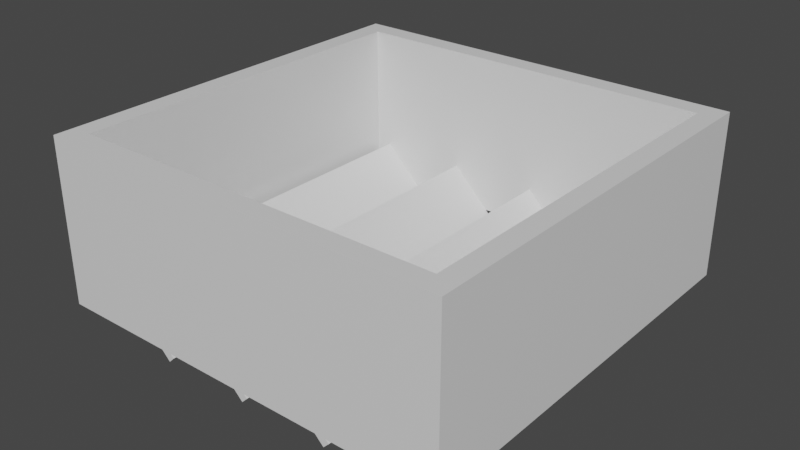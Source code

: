 # Source: rejillaPredef.blend  (saved by Blender 2.83.18; exported with 4.5.12 LTS)
import bpy
from mathutils import Matrix  # noqa: F401  (used for matrix-valued properties, if any)

bpy.ops.wm.read_factory_settings(use_empty=True)
scene = bpy.context.scene
scene.name = 'Scene'

# ---- collections
col_collection = bpy.data.collections.new('Collection'); scene.collection.children.link(col_collection)

# ---- materials (node trees are filled in below, after node groups)
mat_material = bpy.data.materials.new('Material')
mat_material.alpha_threshold = 0.0
mat_material.use_transparent_shadow = False
mat_material.line_color = (0.0, 0.0, 0.0, 1.0)
mat_material_001 = bpy.data.materials.new('Material.001')
mat_material_001.alpha_threshold = 0.0
mat_material_001.use_transparent_shadow = False
mat_material_001.line_color = (0.0, 0.0, 0.0, 1.0)
mat_material_002 = bpy.data.materials.new('Material.002')
mat_material_002.alpha_threshold = 0.0
mat_material_002.use_transparent_shadow = False
mat_material_002.line_color = (0.0, 0.0, 0.0, 1.0)
mat_material_003 = bpy.data.materials.new('Material.003')
mat_material_003.alpha_threshold = 0.0
mat_material_003.use_transparent_shadow = False
mat_material_003.line_color = (0.0, 0.0, 0.0, 1.0)

# ---- material node trees
mat_material.use_nodes = True; mat_material.node_tree.nodes.clear()
_N = mat_material.node_tree.nodes; _L = mat_material.node_tree.links
n0 = _N.new('ShaderNodeOutputMaterial'); n0.name = 'Material Output'; n0.location = (300, 300)
n1 = _N.new('ShaderNodeBsdfPrincipled'); n1.name = 'Principled BSDF'; n1.location = (10, 300)
n1.distribution = 'GGX'
n1.subsurface_method = 'BURLEY'
n1.inputs[2].default_value = 0.4
n1.inputs[3].default_value = 1.45
n1.inputs[27].default_value = (0.0, 0.0, 0.0, 1.0)
n1.inputs[28].default_value = 1.0
_L.new(n1.outputs[0], n0.inputs[0])
n0.is_active_output = True
mat_material_001.use_nodes = True; mat_material_001.node_tree.nodes.clear()
_N = mat_material_001.node_tree.nodes; _L = mat_material_001.node_tree.links
n0 = _N.new('ShaderNodeOutputMaterial'); n0.name = 'Material Output'; n0.location = (300, 300)
n1 = _N.new('ShaderNodeBsdfPrincipled'); n1.name = 'Principled BSDF'; n1.location = (10, 300)
n1.distribution = 'GGX'
n1.subsurface_method = 'BURLEY'
n1.inputs[2].default_value = 0.4
n1.inputs[3].default_value = 1.45
n1.inputs[27].default_value = (0.0, 0.0, 0.0, 1.0)
n1.inputs[28].default_value = 1.0
_L.new(n1.outputs[0], n0.inputs[0])
n0.is_active_output = True
mat_material_002.use_nodes = True; mat_material_002.node_tree.nodes.clear()
_N = mat_material_002.node_tree.nodes; _L = mat_material_002.node_tree.links
n0 = _N.new('ShaderNodeOutputMaterial'); n0.name = 'Material Output'; n0.location = (300, 300)
n1 = _N.new('ShaderNodeBsdfPrincipled'); n1.name = 'Principled BSDF'; n1.location = (10, 300)
n1.distribution = 'GGX'
n1.subsurface_method = 'BURLEY'
n1.inputs[2].default_value = 0.4
n1.inputs[3].default_value = 1.45
n1.inputs[27].default_value = (0.0, 0.0, 0.0, 1.0)
n1.inputs[28].default_value = 1.0
_L.new(n1.outputs[0], n0.inputs[0])
n0.is_active_output = True
mat_material_003.use_nodes = True; mat_material_003.node_tree.nodes.clear()
_N = mat_material_003.node_tree.nodes; _L = mat_material_003.node_tree.links
n0 = _N.new('ShaderNodeOutputMaterial'); n0.name = 'Material Output'; n0.location = (300, 300)
n1 = _N.new('ShaderNodeBsdfPrincipled'); n1.name = 'Principled BSDF'; n1.location = (10, 300)
n1.distribution = 'GGX'
n1.subsurface_method = 'BURLEY'
n1.inputs[2].default_value = 0.4
n1.inputs[3].default_value = 1.45
n1.inputs[27].default_value = (0.0, 0.0, 0.0, 1.0)
n1.inputs[28].default_value = 1.0
_L.new(n1.outputs[0], n0.inputs[0])
n0.is_active_output = True

# ---- world
world_world = bpy.data.worlds.new('World'); scene.world = world_world
world_world.use_nodes = True; world_world.node_tree.nodes.clear()
_N = world_world.node_tree.nodes; _L = world_world.node_tree.links
n0 = _N.new('ShaderNodeOutputWorld'); n0.name = 'World Output'; n0.location = (300, 300)
n1 = _N.new('ShaderNodeBackground'); n1.name = 'Background'; n1.location = (10, 300)
n1.inputs[0].default_value = (0.05088, 0.05088, 0.05088, 1.0)
_L.new(n1.outputs[0], n0.inputs[0])
n0.is_active_output = True
world_world.color = (0.05088, 0.05088, 0.05088)
world_world.use_sun_shadow = False
world_world.sun_shadow_jitter_overblur = 0.0

# ---- meshes
me_cube = bpy.data.meshes.new('Cube')
me_cube.from_pydata([(0.5, 0.5, 0.2), (0.5, 0.5, -0.2), (0.5, -0.5, 0.2), (0.5, -0.5, -0.2), (-0.5, 0.5, 0.2), (-0.5, 0.5, -0.2), (-0.5, -0.5, 0.2), (-0.5, -0.5, -0.2), (0.45, 0.45, -0.2), (0.45, -0.45, -0.2), (-0.45, 0.45, -0.2), (-0.45, -0.45, -0.2), (0.45, 0.45, 0.2), (0.45, -0.45, 0.2), (-0.45, 0.45, 0.2), (-0.45, -0.45, 0.2)], [], [(3, 2, 6, 7), (7, 6, 4, 5), (1, 0, 2, 3), (5, 4, 0, 1), (5, 1, 8, 10), (3, 7, 11, 9), (7, 5, 10, 11), (1, 3, 9, 8), (8, 9, 13, 12), (11, 10, 14, 15), (9, 11, 15, 13), (10, 8, 12, 14), (2, 13, 15, 6), (0, 12, 13, 2), (4, 14, 12, 0), (6, 15, 14, 4)])
_uv = me_cube.uv_layers.new(name='UVMap')
_uv.uv.foreach_set('vector', [0.375, 0.75, 0.625, 0.75, 0.625, 1.0, 0.375, 1.0, 0.375, 0.0, 0.625, 0.0, 0.625, 0.25, 0.375, 0.25, 0.375, 0.5, 0.625, 0.5, 0.625, 0.75, 0.375, 0.75, 0.375, 0.25, 0.625, 0.25, 0.625, 0.5, 0.375, 0.5, 0.375, 0.25, 0.375, 0.5, 0.375, 0.5, 0.375, 0.25, 0.375, 0.75, 0.375, 1.0, 0.375, 1.0, 0.375, 0.75, 0.375, 0.0, 0.375, 0.25, 0.375, 0.25, 0.375, 0.0, 0.375, 0.5, 0.375, 0.75, 0.375, 0.75, 0.375, 0.5, 0.375, 0.5, 0.375, 0.75, 0.375, 0.75, 0.375, 0.5, 0.375, 0.0, 0.375, 0.25, 0.375, 0.25, 0.375, 0.0, 0.375, 0.75, 0.375, 1.0, 0.375, 1.0, 0.375, 0.75, 0.375, 0.25, 0.375, 0.5, 0.375, 0.5, 0.375, 0.25, 0.625, 0.75, 0.375, 0.75, 0.375, 1.0, 0.625, 1.0, 0.625, 0.5, 0.375, 0.5, 0.375, 0.75, 0.625, 0.75, 0.625, 0.25, 0.375, 0.25, 0.375, 0.5, 0.625, 0.5, 0.625, 1.0, 0.375, 1.0, 0.375, 0.25, 0.625, 0.25])
me_cube.materials.append(mat_material)
me_cube.use_remesh_preserve_volume = False
me_cube.use_remesh_preserve_attributes = False
me_cube.use_mirror_vertex_groups = False
me_cube.update()
me_cube_001 = bpy.data.meshes.new('Cube.001')
me_cube_001.from_pydata([(0.41, 0.45, -0.2766), (0.41, -0.45, -0.2766), (0.265, -0.45, -0.1034), (0.4241, -0.45, -0.2625), (0.2509, 0.45, -0.1175), (0.4241, 0.45, -0.2625), (0.2509, -0.45, -0.1175), (0.265, 0.45, -0.1034)], [], [(0, 4, 6, 1), (5, 3, 2, 7), (6, 4, 7, 2), (4, 0, 5, 7), (0, 1, 3, 5), (1, 6, 2, 3)])
_uv = me_cube_001.uv_layers.new(name='UVMap')
_uv.uv.foreach_set('vector', [0.0, 0.0, 0.0, 0.0, 0.0, 0.0, 0.0, 0.0, 0.0, 0.0, 0.0, 0.0, 0.0, 0.0, 0.0, 0.0, 0.0, 0.0, 0.0, 0.0, 0.0, 0.0, 0.0, 0.0, 0.0, 0.0, 0.0, 0.0, 0.0, 0.0, 0.0, 0.0, 0.0, 0.0, 0.0, 0.0, 0.0, 0.0, 0.0, 0.0, 0.0, 0.0, 0.0, 0.0, 0.0, 0.0, 0.0, 0.0])
me_cube_001.materials.append(mat_material)
me_cube_001.use_remesh_preserve_volume = False
me_cube_001.use_remesh_preserve_attributes = False
me_cube_001.use_mirror_vertex_groups = False
me_cube_001.update()
me_cube_002 = bpy.data.meshes.new('Cube.002')
me_cube_002.from_pydata([(0.185, 0.45, -0.2766), (0.185, -0.45, -0.2766), (0.04002, -0.45, -0.1034), (0.1991, -0.45, -0.2625), (0.02588, 0.45, -0.1175), (0.1991, 0.45, -0.2625), (0.02588, -0.45, -0.1175), (0.04002, 0.45, -0.1034)], [], [(0, 4, 6, 1), (5, 3, 2, 7), (6, 4, 7, 2), (4, 0, 5, 7), (0, 1, 3, 5), (1, 6, 2, 3)])
_uv = me_cube_002.uv_layers.new(name='UVMap')
_uv.uv.foreach_set('vector', [0.0, 0.0, 0.0, 0.0, 0.0, 0.0, 0.0, 0.0, 0.0, 0.0, 0.0, 0.0, 0.0, 0.0, 0.0, 0.0, 0.0, 0.0, 0.0, 0.0, 0.0, 0.0, 0.0, 0.0, 0.0, 0.0, 0.0, 0.0, 0.0, 0.0, 0.0, 0.0, 0.0, 0.0, 0.0, 0.0, 0.0, 0.0, 0.0, 0.0, 0.0, 0.0, 0.0, 0.0, 0.0, 0.0, 0.0, 0.0])
me_cube_002.materials.append(mat_material_001)
me_cube_002.use_remesh_preserve_volume = False
me_cube_002.use_remesh_preserve_attributes = False
me_cube_002.use_mirror_vertex_groups = False
me_cube_002.update()
me_cube_003 = bpy.data.meshes.new('Cube.003')
me_cube_003.from_pydata([(-0.04002, 0.45, -0.2766), (-0.04002, -0.45, -0.2766), (-0.185, -0.45, -0.1034), (-0.02588, -0.45, -0.2625), (-0.1991, 0.45, -0.1175), (-0.02588, 0.45, -0.2625), (-0.1991, -0.45, -0.1175), (-0.185, 0.45, -0.1034)], [], [(0, 4, 6, 1), (5, 3, 2, 7), (6, 4, 7, 2), (4, 0, 5, 7), (0, 1, 3, 5), (1, 6, 2, 3)])
_uv = me_cube_003.uv_layers.new(name='UVMap')
_uv.uv.foreach_set('vector', [0.0, 0.0, 0.0, 0.0, 0.0, 0.0, 0.0, 0.0, 0.0, 0.0, 0.0, 0.0, 0.0, 0.0, 0.0, 0.0, 0.0, 0.0, 0.0, 0.0, 0.0, 0.0, 0.0, 0.0, 0.0, 0.0, 0.0, 0.0, 0.0, 0.0, 0.0, 0.0, 0.0, 0.0, 0.0, 0.0, 0.0, 0.0, 0.0, 0.0, 0.0, 0.0, 0.0, 0.0, 0.0, 0.0, 0.0, 0.0])
me_cube_003.materials.append(mat_material_002)
me_cube_003.use_remesh_preserve_volume = False
me_cube_003.use_remesh_preserve_attributes = False
me_cube_003.use_mirror_vertex_groups = False
me_cube_003.update()
me_cube_004 = bpy.data.meshes.new('Cube.004')
me_cube_004.from_pydata([(-0.265, 0.45, -0.2766), (-0.265, -0.45, -0.2766), (-0.41, -0.45, -0.1034), (-0.2509, -0.45, -0.2625), (-0.4241, 0.45, -0.1175), (-0.2509, 0.45, -0.2625), (-0.4241, -0.45, -0.1175), (-0.41, 0.45, -0.1034)], [], [(0, 4, 6, 1), (5, 3, 2, 7), (6, 4, 7, 2), (4, 0, 5, 7), (0, 1, 3, 5), (1, 6, 2, 3)])
_uv = me_cube_004.uv_layers.new(name='UVMap')
_uv.uv.foreach_set('vector', [0.0, 0.0, 0.0, 0.0, 0.0, 0.0, 0.0, 0.0, 0.0, 0.0, 0.0, 0.0, 0.0, 0.0, 0.0, 0.0, 0.0, 0.0, 0.0, 0.0, 0.0, 0.0, 0.0, 0.0, 0.0, 0.0, 0.0, 0.0, 0.0, 0.0, 0.0, 0.0, 0.0, 0.0, 0.0, 0.0, 0.0, 0.0, 0.0, 0.0, 0.0, 0.0, 0.0, 0.0, 0.0, 0.0, 0.0, 0.0])
me_cube_004.materials.append(mat_material_003)
me_cube_004.use_remesh_preserve_volume = False
me_cube_004.use_remesh_preserve_attributes = False
me_cube_004.use_mirror_vertex_groups = False
me_cube_004.update()

# ---- objects
ob_cajarejilla = bpy.data.objects.new('CajaRejilla', me_cube)
ob_ventila = bpy.data.objects.new('Ventila', me_cube_001)
ob_ventila_001 = bpy.data.objects.new('Ventila.001', me_cube_002)
ob_ventila_002 = bpy.data.objects.new('Ventila.002', me_cube_003)
ob_ventila_003 = bpy.data.objects.new('Ventila.003', me_cube_004)

# ---- transforms, parenting, visibility, modifiers, constraints
ob_cajarejilla.location = (0.0, 0.0, 0.0)
ob_cajarejilla.lock_rotations_4d = False
ob_cajarejilla.empty_display_type = 'ARROWS'
ob_cajarejilla.lineart.crease_threshold = 0.0
ob_ventila.location = (0.0, 0.0, 0.0)
ob_ventila.lock_rotations_4d = False
ob_ventila.empty_display_type = 'ARROWS'
ob_ventila.lineart.crease_threshold = 0.0
ob_ventila_001.location = (0.0, 0.0, 0.0)
ob_ventila_001.lock_rotations_4d = False
ob_ventila_001.empty_display_type = 'ARROWS'
ob_ventila_001.lineart.crease_threshold = 0.0
ob_ventila_002.location = (0.0, 0.0, 0.0)
ob_ventila_002.lock_rotations_4d = False
ob_ventila_002.empty_display_type = 'ARROWS'
ob_ventila_002.lineart.crease_threshold = 0.0
ob_ventila_003.location = (0.0, 0.0, 0.0)
ob_ventila_003.lock_rotations_4d = False
ob_ventila_003.empty_display_type = 'ARROWS'
ob_ventila_003.lineart.crease_threshold = 0.0

# ---- collection membership
col_collection.objects.link(ob_cajarejilla)
col_collection.objects.link(ob_ventila)
col_collection.objects.link(ob_ventila_001)
col_collection.objects.link(ob_ventila_002)
col_collection.objects.link(ob_ventila_003)

# ---- scene / render settings (as saved in the file)
scene.frame_start = 1; scene.frame_end = 250; scene.frame_set(1)
scene.render.engine = 'BLENDER_EEVEE_NEXT'
scene.cycles.use_denoising = False
scene.cycles.samples = 128
scene.cycles.sampling_pattern = 'TABULATED_SOBOL'
scene.cycles.use_adaptive_sampling = False
scene.cycles.use_light_tree = False
scene.view_settings.view_transform = 'Filmic'
bpy.context.view_layer.update()

# ---- added for rendering (the .blend has no active camera and no usable light): camera, sun
cam_auto = bpy.data.cameras.new('AutoCamera')
cam_auto.lens = 50.0
cam_auto.sensor_width = 36.0
cam_auto.clip_end = 1000.0
ob_auto_camera = bpy.data.objects.new('AutoCamera', cam_auto)
scene.collection.objects.link(ob_auto_camera)
ob_auto_camera.location = (1.38078, -1.65693, 1.06631)
ob_auto_camera.rotation_euler = (1.09748, -7.21219e-08, 0.694738)
scene.camera = ob_auto_camera
light_auto_sun = bpy.data.lights.new('AutoSun', 'SUN')
light_auto_sun.energy = 3.0
light_auto_sun.angle = 0.0523599
ob_auto_sun = bpy.data.objects.new('AutoSun', light_auto_sun)
scene.collection.objects.link(ob_auto_sun)
ob_auto_sun.rotation_euler = (0.872665, 0.174533, 0.523599)
bpy.context.view_layer.update()
